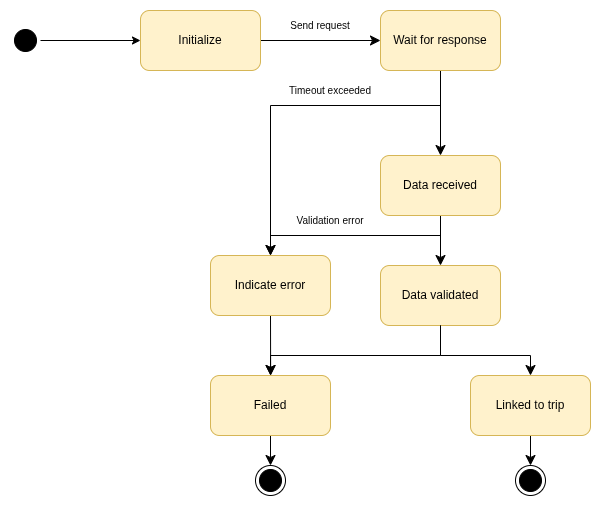

The diagram above was exported from draw.io. Its source (the exported page's mxGraphModel, read from the mxfile embedded in the PNG):
<mxGraphModel dx="1555" dy="783" grid="1" gridSize="10" guides="1" tooltips="1" connect="1" arrows="1" fold="1" page="1" pageScale="1" pageWidth="850" pageHeight="1100" math="0" shadow="0">
  <root>
    <mxCell id="0" />
    <mxCell id="1" parent="0" />
    <mxCell id="LbHwSpk4xEnsmwUvI4IA-1" value="" style="ellipse;html=1;shape=startState;fillColor=#000000;strokeColor=light-dark(#000000,#000000);rounded=1;shadow=0;comic=0;labelBackgroundColor=none;fontFamily=Verdana;fontSize=12;fontColor=#000000;align=center;direction=south;" parent="1" vertex="1">
      <mxGeometry x="-120" y="180" width="30" height="30" as="geometry" />
    </mxCell>
    <mxCell id="ilXJsMAIKBX2uQbg5hy--9" value="" style="edgeStyle=orthogonalEdgeStyle;rounded=0;orthogonalLoop=1;jettySize=auto;html=1;exitX=0.5;exitY=0;exitDx=0;exitDy=0;entryX=0;entryY=0.5;entryDx=0;entryDy=0;" parent="1" source="LbHwSpk4xEnsmwUvI4IA-1" target="ilXJsMAIKBX2uQbg5hy--6" edge="1">
      <mxGeometry relative="1" as="geometry">
        <Array as="points" />
        <mxPoint x="-120" y="195" as="sourcePoint" />
        <mxPoint x="260" y="250" as="targetPoint" />
      </mxGeometry>
    </mxCell>
    <mxCell id="VnL78ss_FQUGjnH-xX2P-5" style="edgeStyle=none;curved=1;rounded=0;orthogonalLoop=1;jettySize=auto;html=1;exitX=1;exitY=0.5;exitDx=0;exitDy=0;entryX=0;entryY=0.5;entryDx=0;entryDy=0;fontSize=12;startSize=8;endSize=8;" parent="1" source="ilXJsMAIKBX2uQbg5hy--6" target="VnL78ss_FQUGjnH-xX2P-2" edge="1">
      <mxGeometry relative="1" as="geometry" />
    </mxCell>
    <mxCell id="ilXJsMAIKBX2uQbg5hy--6" value="Initialize" style="rounded=1;whiteSpace=wrap;html=1;fillColor=#fff2cc;strokeColor=#d6b656;" parent="1" vertex="1">
      <mxGeometry x="10" y="165" width="120" height="60" as="geometry" />
    </mxCell>
    <mxCell id="VnL78ss_FQUGjnH-xX2P-6" style="edgeStyle=none;curved=1;rounded=0;orthogonalLoop=1;jettySize=auto;html=1;exitX=0.5;exitY=1;exitDx=0;exitDy=0;entryX=0.5;entryY=0;entryDx=0;entryDy=0;fontSize=12;startSize=8;endSize=8;" parent="1" source="VnL78ss_FQUGjnH-xX2P-2" target="VnL78ss_FQUGjnH-xX2P-4" edge="1">
      <mxGeometry relative="1" as="geometry" />
    </mxCell>
    <mxCell id="VnL78ss_FQUGjnH-xX2P-2" value="Wait for response" style="rounded=1;whiteSpace=wrap;html=1;fillColor=#fff2cc;strokeColor=#d6b656;" parent="1" vertex="1">
      <mxGeometry x="250" y="165" width="120" height="60" as="geometry" />
    </mxCell>
    <mxCell id="ccqkc7f-uP9lkfN9kogQ-7" style="edgeStyle=none;curved=1;rounded=0;orthogonalLoop=1;jettySize=auto;html=1;exitX=0.5;exitY=1;exitDx=0;exitDy=0;entryX=0.5;entryY=0;entryDx=0;entryDy=0;fontSize=12;startSize=8;endSize=8;" parent="1" source="VnL78ss_FQUGjnH-xX2P-4" target="VnL78ss_FQUGjnH-xX2P-7" edge="1">
      <mxGeometry relative="1" as="geometry" />
    </mxCell>
    <mxCell id="VnL78ss_FQUGjnH-xX2P-4" value="Data received" style="rounded=1;whiteSpace=wrap;html=1;fillColor=#fff2cc;strokeColor=#d6b656;" parent="1" vertex="1">
      <mxGeometry x="250" y="310" width="120" height="60" as="geometry" />
    </mxCell>
    <mxCell id="VnL78ss_FQUGjnH-xX2P-7" value="Data validated" style="rounded=1;whiteSpace=wrap;html=1;fillColor=#fff2cc;strokeColor=#d6b656;" parent="1" vertex="1">
      <mxGeometry x="250" y="420" width="120" height="60" as="geometry" />
    </mxCell>
    <mxCell id="ccqkc7f-uP9lkfN9kogQ-27" style="edgeStyle=none;curved=1;rounded=0;orthogonalLoop=1;jettySize=auto;html=1;exitX=0.5;exitY=1;exitDx=0;exitDy=0;entryX=0.5;entryY=0;entryDx=0;entryDy=0;fontSize=12;startSize=8;endSize=8;" parent="1" source="VnL78ss_FQUGjnH-xX2P-8" target="ccqkc7f-uP9lkfN9kogQ-25" edge="1">
      <mxGeometry relative="1" as="geometry" />
    </mxCell>
    <mxCell id="VnL78ss_FQUGjnH-xX2P-8" value="Linked to trip" style="rounded=1;whiteSpace=wrap;html=1;fillColor=#fff2cc;strokeColor=#d6b656;" parent="1" vertex="1">
      <mxGeometry x="340" y="530" width="120" height="60" as="geometry" />
    </mxCell>
    <mxCell id="ccqkc7f-uP9lkfN9kogQ-26" style="edgeStyle=none;curved=1;rounded=0;orthogonalLoop=1;jettySize=auto;html=1;exitX=0.5;exitY=1;exitDx=0;exitDy=0;entryX=0.5;entryY=0;entryDx=0;entryDy=0;fontSize=12;startSize=8;endSize=8;" parent="1" source="VnL78ss_FQUGjnH-xX2P-9" target="ccqkc7f-uP9lkfN9kogQ-24" edge="1">
      <mxGeometry relative="1" as="geometry" />
    </mxCell>
    <mxCell id="VnL78ss_FQUGjnH-xX2P-9" value="Failed" style="rounded=1;whiteSpace=wrap;html=1;fillColor=#fff2cc;strokeColor=#d6b656;" parent="1" vertex="1">
      <mxGeometry x="80" y="530" width="120" height="60" as="geometry" />
    </mxCell>
    <mxCell id="ccqkc7f-uP9lkfN9kogQ-3" value="" style="endArrow=classic;html=1;rounded=0;fontSize=12;startSize=8;endSize=8;curved=0;exitX=0.5;exitY=1;exitDx=0;exitDy=0;entryX=0.5;entryY=0;entryDx=0;entryDy=0;" parent="1" source="VnL78ss_FQUGjnH-xX2P-7" target="VnL78ss_FQUGjnH-xX2P-9" edge="1">
      <mxGeometry width="50" height="50" relative="1" as="geometry">
        <mxPoint x="290.0000000000002" y="480" as="sourcePoint" />
        <mxPoint x="300" y="550" as="targetPoint" />
        <Array as="points">
          <mxPoint x="310" y="510" />
          <mxPoint x="140" y="510" />
        </Array>
      </mxGeometry>
    </mxCell>
    <mxCell id="ccqkc7f-uP9lkfN9kogQ-6" value="" style="endArrow=classic;html=1;rounded=0;fontSize=12;startSize=8;endSize=8;curved=0;exitX=0.5;exitY=1;exitDx=0;exitDy=0;entryX=0.5;entryY=0;entryDx=0;entryDy=0;" parent="1" source="VnL78ss_FQUGjnH-xX2P-7" target="VnL78ss_FQUGjnH-xX2P-8" edge="1">
      <mxGeometry width="50" height="50" relative="1" as="geometry">
        <mxPoint x="600" y="470" as="sourcePoint" />
        <mxPoint x="490" y="530" as="targetPoint" />
        <Array as="points">
          <mxPoint x="310" y="510" />
          <mxPoint x="400" y="510" />
        </Array>
      </mxGeometry>
    </mxCell>
    <mxCell id="ccqkc7f-uP9lkfN9kogQ-23" style="edgeStyle=none;curved=1;rounded=0;orthogonalLoop=1;jettySize=auto;html=1;exitX=0.5;exitY=1;exitDx=0;exitDy=0;fontSize=12;startSize=8;endSize=8;" parent="1" source="ccqkc7f-uP9lkfN9kogQ-8" edge="1">
      <mxGeometry relative="1" as="geometry">
        <mxPoint x="140.1428571428571" y="530" as="targetPoint" />
      </mxGeometry>
    </mxCell>
    <mxCell id="ccqkc7f-uP9lkfN9kogQ-8" value="Indicate error" style="rounded=1;whiteSpace=wrap;html=1;fillColor=#fff2cc;strokeColor=#d6b656;" parent="1" vertex="1">
      <mxGeometry x="80" y="410" width="120" height="60" as="geometry" />
    </mxCell>
    <mxCell id="ccqkc7f-uP9lkfN9kogQ-12" value="" style="endArrow=classic;html=1;rounded=0;fontSize=12;startSize=8;endSize=8;curved=0;entryX=0.5;entryY=0;entryDx=0;entryDy=0;" parent="1" target="ccqkc7f-uP9lkfN9kogQ-8" edge="1">
      <mxGeometry width="50" height="50" relative="1" as="geometry">
        <mxPoint x="310" y="260" as="sourcePoint" />
        <mxPoint x="-10" y="330" as="targetPoint" />
        <Array as="points">
          <mxPoint x="140" y="260" />
        </Array>
      </mxGeometry>
    </mxCell>
    <mxCell id="ccqkc7f-uP9lkfN9kogQ-15" value="Send request" style="text;html=1;whiteSpace=wrap;strokeColor=none;fillColor=none;align=center;verticalAlign=middle;rounded=0;fontSize=10;" parent="1" vertex="1">
      <mxGeometry x="140" y="165" width="100" height="30" as="geometry" />
    </mxCell>
    <mxCell id="ccqkc7f-uP9lkfN9kogQ-16" value="Timeout exceeded" style="text;html=1;whiteSpace=wrap;strokeColor=none;fillColor=none;align=center;verticalAlign=middle;rounded=0;fontSize=10;" parent="1" vertex="1">
      <mxGeometry x="150" y="230" width="100" height="30" as="geometry" />
    </mxCell>
    <mxCell id="ccqkc7f-uP9lkfN9kogQ-19" value="Validation error" style="text;html=1;whiteSpace=wrap;strokeColor=none;fillColor=none;align=center;verticalAlign=middle;rounded=0;fontSize=10;" parent="1" vertex="1">
      <mxGeometry x="150" y="360" width="100" height="30" as="geometry" />
    </mxCell>
    <mxCell id="ccqkc7f-uP9lkfN9kogQ-21" value="" style="endArrow=classic;html=1;rounded=0;fontSize=12;startSize=8;endSize=8;curved=0;" parent="1" edge="1">
      <mxGeometry width="50" height="50" relative="1" as="geometry">
        <mxPoint x="310" y="390" as="sourcePoint" />
        <mxPoint x="140" y="410" as="targetPoint" />
        <Array as="points">
          <mxPoint x="140" y="390" />
        </Array>
      </mxGeometry>
    </mxCell>
    <mxCell id="ccqkc7f-uP9lkfN9kogQ-24" value="" style="ellipse;html=1;shape=endState;fillColor=#000000;strokeColor=light-dark(#000000,#000000);rounded=1;shadow=0;comic=0;labelBackgroundColor=none;fontFamily=Verdana;fontSize=12;fontColor=#000000;align=center;" parent="1" vertex="1">
      <mxGeometry x="125" y="620" width="30" height="30" as="geometry" />
    </mxCell>
    <mxCell id="ccqkc7f-uP9lkfN9kogQ-25" value="" style="ellipse;html=1;shape=endState;fillColor=#000000;strokeColor=light-dark(#000000,#000000);rounded=1;shadow=0;comic=0;labelBackgroundColor=none;fontFamily=Verdana;fontSize=12;fontColor=#000000;align=center;" parent="1" vertex="1">
      <mxGeometry x="385" y="620" width="30" height="30" as="geometry" />
    </mxCell>
  </root>
</mxGraphModel>